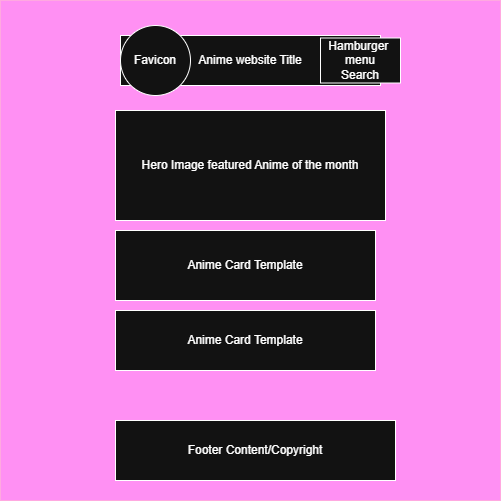

The diagram above was exported from draw.io. Its source (the exported page's mxGraphModel, read from the mxfile embedded in the PNG):
<mxGraphModel dx="899" dy="743" grid="1" gridSize="10" guides="1" tooltips="1" connect="1" arrows="1" fold="1" page="1" pageScale="1" pageWidth="827" pageHeight="1169" math="0" shadow="0">
  <root>
    <mxCell id="0" />
    <mxCell id="1" parent="0" />
    <mxCell id="aA7ICwbL6f4UHeETHBWl-1" parent="1" style="whiteSpace=wrap;html=1;aspect=fixed;fillColor=#d80073;fontColor=#ffffff;strokeColor=#A50040;" value="" vertex="1">
      <mxGeometry height="500" width="500" x="410" y="300" as="geometry" />
    </mxCell>
    <mxCell id="aA7ICwbL6f4UHeETHBWl-3" parent="1" style="rounded=0;whiteSpace=wrap;html=1;" value="Anime website Title" vertex="1">
      <mxGeometry height="50" width="260" x="530" y="335" as="geometry" />
    </mxCell>
    <mxCell id="aA7ICwbL6f4UHeETHBWl-5" parent="1" style="rounded=0;whiteSpace=wrap;html=1;" value="Hero Image featured Anime of the month" vertex="1">
      <mxGeometry height="110" width="270" x="525" y="410" as="geometry" />
    </mxCell>
    <mxCell id="aA7ICwbL6f4UHeETHBWl-6" parent="1" style="rounded=0;whiteSpace=wrap;html=1;" value="Hamburger&amp;nbsp;&lt;div&gt;menu&lt;/div&gt;&lt;div&gt;Search&lt;/div&gt;" vertex="1">
      <mxGeometry height="45" width="80" x="730" y="337.5" as="geometry" />
    </mxCell>
    <mxCell id="aA7ICwbL6f4UHeETHBWl-7" parent="1" style="rounded=0;whiteSpace=wrap;html=1;" value="Footer Content/Copyright" vertex="1">
      <mxGeometry height="60" width="280" x="525" y="720" as="geometry" />
    </mxCell>
    <mxCell id="aA7ICwbL6f4UHeETHBWl-8" parent="1" style="rounded=0;whiteSpace=wrap;html=1;" value="Anime Card Template" vertex="1">
      <mxGeometry height="70" width="260" x="525" y="530" as="geometry" />
    </mxCell>
    <mxCell id="aA7ICwbL6f4UHeETHBWl-2" parent="1" style="ellipse;whiteSpace=wrap;html=1;aspect=fixed;" value="Favicon" vertex="1">
      <mxGeometry height="70" width="70" x="530" y="325" as="geometry" />
    </mxCell>
    <mxCell id="aA7ICwbL6f4UHeETHBWl-12" parent="1" style="rounded=0;whiteSpace=wrap;html=1;" value="Anime Card Template" vertex="1">
      <mxGeometry height="60" width="260" x="525" y="610" as="geometry" />
    </mxCell>
  </root>
</mxGraphModel>